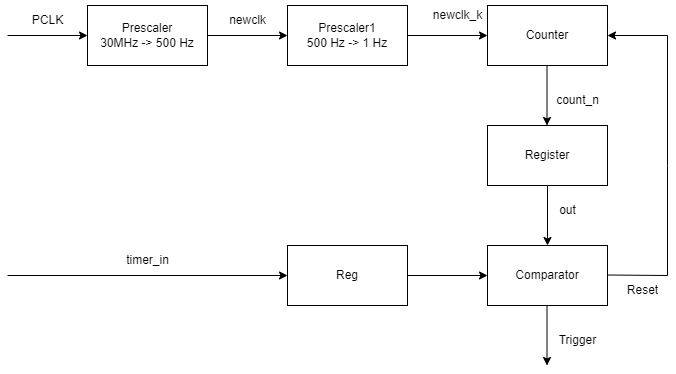

The diagram above was exported from draw.io. Its source (the exported page's mxGraphModel, read from the mxfile embedded in the PNG):
<mxGraphModel dx="1038" dy="521" grid="1" gridSize="10" guides="1" tooltips="1" connect="1" arrows="1" fold="1" page="1" pageScale="1" pageWidth="1169" pageHeight="1654" math="0" shadow="0">
  <root>
    <mxCell id="0" />
    <mxCell id="1" parent="0" />
    <mxCell id="14lnWlrtP7lAbNuJl0VW-3" value="Reg" style="rounded=0;whiteSpace=wrap;html=1;" parent="1" vertex="1">
      <mxGeometry x="360" y="360" width="120" height="60" as="geometry" />
    </mxCell>
    <mxCell id="14lnWlrtP7lAbNuJl0VW-4" value="Register" style="rounded=0;whiteSpace=wrap;html=1;" parent="1" vertex="1">
      <mxGeometry x="560" y="240" width="120" height="60" as="geometry" />
    </mxCell>
    <mxCell id="14lnWlrtP7lAbNuJl0VW-5" value="Counter" style="rounded=0;whiteSpace=wrap;html=1;" parent="1" vertex="1">
      <mxGeometry x="560" y="120" width="120" height="60" as="geometry" />
    </mxCell>
    <mxCell id="14lnWlrtP7lAbNuJl0VW-6" value="Prescaler&lt;br&gt;30MHz -&amp;gt; 500 Hz" style="rounded=0;whiteSpace=wrap;html=1;" parent="1" vertex="1">
      <mxGeometry x="160" y="120" width="120" height="60" as="geometry" />
    </mxCell>
    <mxCell id="14lnWlrtP7lAbNuJl0VW-8" value="" style="endArrow=classic;html=1;rounded=0;" parent="1" edge="1">
      <mxGeometry width="50" height="50" relative="1" as="geometry">
        <mxPoint x="680" y="389.5" as="sourcePoint" />
        <mxPoint x="680" y="150" as="targetPoint" />
        <Array as="points">
          <mxPoint x="740" y="390" />
          <mxPoint x="740" y="280" />
          <mxPoint x="740" y="150" />
        </Array>
      </mxGeometry>
    </mxCell>
    <mxCell id="14lnWlrtP7lAbNuJl0VW-10" value="" style="endArrow=classic;html=1;rounded=0;" parent="1" edge="1">
      <mxGeometry width="50" height="50" relative="1" as="geometry">
        <mxPoint x="280" y="150" as="sourcePoint" />
        <mxPoint x="360" y="150" as="targetPoint" />
      </mxGeometry>
    </mxCell>
    <mxCell id="14lnWlrtP7lAbNuJl0VW-11" value="" style="endArrow=classic;html=1;rounded=0;" parent="1" edge="1">
      <mxGeometry width="50" height="50" relative="1" as="geometry">
        <mxPoint x="80" y="150" as="sourcePoint" />
        <mxPoint x="160" y="150" as="targetPoint" />
      </mxGeometry>
    </mxCell>
    <mxCell id="14lnWlrtP7lAbNuJl0VW-13" value="PCLK" style="text;html=1;align=center;verticalAlign=middle;resizable=0;points=[];autosize=1;strokeColor=none;fillColor=none;" parent="1" vertex="1">
      <mxGeometry x="95" y="120" width="50" height="30" as="geometry" />
    </mxCell>
    <mxCell id="14lnWlrtP7lAbNuJl0VW-15" value="" style="endArrow=classic;html=1;rounded=0;" parent="1" target="aVAk1RmjuKFz-zKm5HqI-1" edge="1">
      <mxGeometry width="50" height="50" relative="1" as="geometry">
        <mxPoint x="620" y="300" as="sourcePoint" />
        <mxPoint x="419.5" y="380" as="targetPoint" />
      </mxGeometry>
    </mxCell>
    <mxCell id="aVAk1RmjuKFz-zKm5HqI-1" value="Comparator" style="rounded=0;whiteSpace=wrap;html=1;" parent="1" vertex="1">
      <mxGeometry x="560" y="360" width="120" height="60" as="geometry" />
    </mxCell>
    <mxCell id="aVAk1RmjuKFz-zKm5HqI-2" value="" style="endArrow=classic;html=1;rounded=0;" parent="1" edge="1">
      <mxGeometry width="50" height="50" relative="1" as="geometry">
        <mxPoint x="619.5" y="180" as="sourcePoint" />
        <mxPoint x="619.5" y="240" as="targetPoint" />
      </mxGeometry>
    </mxCell>
    <mxCell id="aVAk1RmjuKFz-zKm5HqI-4" value="" style="endArrow=classic;html=1;rounded=0;" parent="1" edge="1">
      <mxGeometry width="50" height="50" relative="1" as="geometry">
        <mxPoint x="619.5" y="420" as="sourcePoint" />
        <mxPoint x="619.5" y="480" as="targetPoint" />
      </mxGeometry>
    </mxCell>
    <mxCell id="aVAk1RmjuKFz-zKm5HqI-7" value="Trigger" style="text;html=1;align=center;verticalAlign=middle;resizable=0;points=[];autosize=1;strokeColor=none;fillColor=none;" parent="1" vertex="1">
      <mxGeometry x="620" y="440" width="60" height="30" as="geometry" />
    </mxCell>
    <mxCell id="aCNz4NBBL6iVwC-CabAm-1" value="Prescaler1&lt;br&gt;500 Hz -&amp;gt; 1 Hz" style="rounded=0;whiteSpace=wrap;html=1;" vertex="1" parent="1">
      <mxGeometry x="360" y="120" width="120" height="60" as="geometry" />
    </mxCell>
    <mxCell id="aCNz4NBBL6iVwC-CabAm-2" value="newclk" style="text;html=1;align=center;verticalAlign=middle;resizable=0;points=[];autosize=1;strokeColor=none;fillColor=none;" vertex="1" parent="1">
      <mxGeometry x="290" y="120" width="60" height="30" as="geometry" />
    </mxCell>
    <mxCell id="aCNz4NBBL6iVwC-CabAm-3" value="newclk_k" style="text;html=1;align=center;verticalAlign=middle;resizable=0;points=[];autosize=1;strokeColor=none;fillColor=none;" vertex="1" parent="1">
      <mxGeometry x="495" y="115" width="70" height="30" as="geometry" />
    </mxCell>
    <mxCell id="aCNz4NBBL6iVwC-CabAm-4" value="" style="endArrow=classic;html=1;rounded=0;" edge="1" parent="1">
      <mxGeometry width="50" height="50" relative="1" as="geometry">
        <mxPoint x="480" y="150" as="sourcePoint" />
        <mxPoint x="560" y="150" as="targetPoint" />
      </mxGeometry>
    </mxCell>
    <mxCell id="aVAk1RmjuKFz-zKm5HqI-5" value="Reset" style="text;html=1;align=center;verticalAlign=middle;resizable=0;points=[];autosize=1;strokeColor=none;fillColor=none;" parent="1" vertex="1">
      <mxGeometry x="690" y="390" width="50" height="30" as="geometry" />
    </mxCell>
    <mxCell id="aCNz4NBBL6iVwC-CabAm-8" value="count_n" style="text;html=1;align=center;verticalAlign=middle;resizable=0;points=[];autosize=1;strokeColor=none;fillColor=none;" vertex="1" parent="1">
      <mxGeometry x="615" y="200" width="70" height="30" as="geometry" />
    </mxCell>
    <mxCell id="aCNz4NBBL6iVwC-CabAm-9" value="out" style="text;html=1;align=center;verticalAlign=middle;resizable=0;points=[];autosize=1;strokeColor=none;fillColor=none;" vertex="1" parent="1">
      <mxGeometry x="620" y="310" width="40" height="30" as="geometry" />
    </mxCell>
    <mxCell id="aCNz4NBBL6iVwC-CabAm-11" value="" style="endArrow=classic;html=1;rounded=0;" edge="1" parent="1">
      <mxGeometry width="50" height="50" relative="1" as="geometry">
        <mxPoint x="480" y="390" as="sourcePoint" />
        <mxPoint x="560" y="390" as="targetPoint" />
      </mxGeometry>
    </mxCell>
    <mxCell id="aCNz4NBBL6iVwC-CabAm-12" value="" style="endArrow=classic;html=1;rounded=0;" edge="1" parent="1">
      <mxGeometry width="50" height="50" relative="1" as="geometry">
        <mxPoint x="80" y="390" as="sourcePoint" />
        <mxPoint x="360" y="390" as="targetPoint" />
      </mxGeometry>
    </mxCell>
    <mxCell id="aCNz4NBBL6iVwC-CabAm-13" value="timer_in" style="text;html=1;align=center;verticalAlign=middle;resizable=0;points=[];autosize=1;strokeColor=none;fillColor=none;" vertex="1" parent="1">
      <mxGeometry x="185" y="360" width="70" height="30" as="geometry" />
    </mxCell>
  </root>
</mxGraphModel>